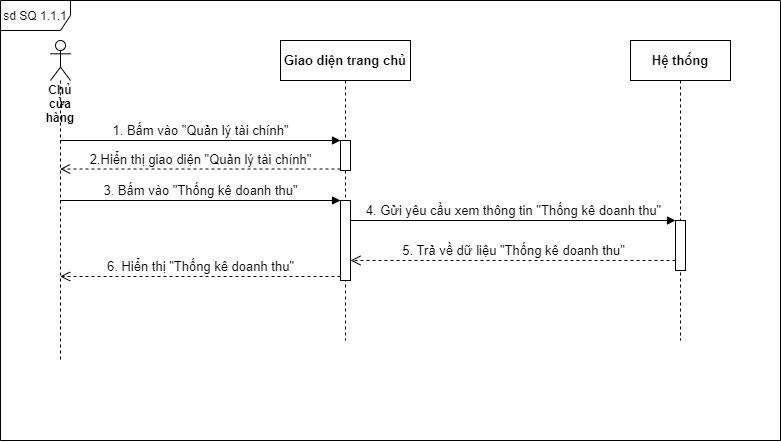

The diagram above was exported from draw.io. Its source (the exported page's mxGraphModel, read from the mxfile embedded in the PNG):
<mxGraphModel dx="1133" dy="1795" grid="1" gridSize="10" guides="1" tooltips="1" connect="1" arrows="1" fold="1" page="1" pageScale="1" pageWidth="850" pageHeight="1100" math="0" shadow="0">
  <root>
    <mxCell id="0" />
    <mxCell id="1" parent="0" />
    <mxCell id="sjjsAMb7LmzPLtqofDI_-2" value="sd SQ 1.1.1" style="shape=umlFrame;whiteSpace=wrap;html=1;width=70;height=30;" vertex="1" parent="1">
      <mxGeometry x="260" y="-830" width="780" height="440" as="geometry" />
    </mxCell>
    <mxCell id="sjjsAMb7LmzPLtqofDI_-5" value="&lt;b&gt;Chủ cửa hàng&lt;/b&gt;" style="shape=umlLifeline;participant=umlActor;perimeter=lifelinePerimeter;whiteSpace=wrap;html=1;container=1;collapsible=0;recursiveResize=0;verticalAlign=top;spacingTop=36;outlineConnect=0;" vertex="1" parent="1">
      <mxGeometry x="310" y="-790" width="20" height="320" as="geometry" />
    </mxCell>
    <mxCell id="sjjsAMb7LmzPLtqofDI_-6" value="&lt;b&gt;Giao diện trang chủ&lt;/b&gt;" style="shape=umlLifeline;perimeter=lifelinePerimeter;whiteSpace=wrap;html=1;container=1;collapsible=0;recursiveResize=0;outlineConnect=0;fontSize=13;" vertex="1" parent="1">
      <mxGeometry x="540" y="-790" width="130" height="300" as="geometry" />
    </mxCell>
    <mxCell id="sjjsAMb7LmzPLtqofDI_-13" value="" style="html=1;points=[];perimeter=orthogonalPerimeter;fontSize=13;" vertex="1" parent="sjjsAMb7LmzPLtqofDI_-6">
      <mxGeometry x="60" y="100" width="10" height="30" as="geometry" />
    </mxCell>
    <mxCell id="sjjsAMb7LmzPLtqofDI_-16" value="" style="html=1;points=[];perimeter=orthogonalPerimeter;fontSize=13;" vertex="1" parent="sjjsAMb7LmzPLtqofDI_-6">
      <mxGeometry x="60" y="160" width="10" height="80" as="geometry" />
    </mxCell>
    <mxCell id="sjjsAMb7LmzPLtqofDI_-7" value="&lt;b&gt;Hệ thống&lt;/b&gt;" style="shape=umlLifeline;perimeter=lifelinePerimeter;whiteSpace=wrap;html=1;container=1;collapsible=0;recursiveResize=0;outlineConnect=0;fontSize=13;" vertex="1" parent="1">
      <mxGeometry x="890" y="-790" width="100" height="300" as="geometry" />
    </mxCell>
    <mxCell id="sjjsAMb7LmzPLtqofDI_-19" value="" style="html=1;points=[];perimeter=orthogonalPerimeter;fontSize=13;" vertex="1" parent="sjjsAMb7LmzPLtqofDI_-7">
      <mxGeometry x="45" y="180" width="10" height="50" as="geometry" />
    </mxCell>
    <mxCell id="sjjsAMb7LmzPLtqofDI_-14" value="1. Bấm vào &quot;Quản lý tài chính&quot;" style="html=1;verticalAlign=bottom;endArrow=block;entryX=0;entryY=0;rounded=0;fontSize=13;" edge="1" target="sjjsAMb7LmzPLtqofDI_-13" parent="1" source="sjjsAMb7LmzPLtqofDI_-5">
      <mxGeometry relative="1" as="geometry">
        <mxPoint x="460" y="-710" as="sourcePoint" />
      </mxGeometry>
    </mxCell>
    <mxCell id="sjjsAMb7LmzPLtqofDI_-15" value="2.Hiển thị giao diện &quot;Quản lý tài chính&quot;" style="html=1;verticalAlign=bottom;endArrow=open;dashed=1;endSize=8;exitX=0;exitY=0.95;rounded=0;fontSize=13;" edge="1" source="sjjsAMb7LmzPLtqofDI_-13" parent="1" target="sjjsAMb7LmzPLtqofDI_-5">
      <mxGeometry relative="1" as="geometry">
        <mxPoint x="460" y="-634" as="targetPoint" />
      </mxGeometry>
    </mxCell>
    <mxCell id="sjjsAMb7LmzPLtqofDI_-17" value="3. Bấm vào &quot;Thống kê doanh thu&quot;" style="html=1;verticalAlign=bottom;endArrow=block;entryX=0;entryY=0;rounded=0;fontSize=13;" edge="1" target="sjjsAMb7LmzPLtqofDI_-16" parent="1" source="sjjsAMb7LmzPLtqofDI_-5">
      <mxGeometry relative="1" as="geometry">
        <mxPoint x="530" y="-630" as="sourcePoint" />
      </mxGeometry>
    </mxCell>
    <mxCell id="sjjsAMb7LmzPLtqofDI_-18" value="6. Hiển thị &quot;Thống kê doanh thu&quot;" style="html=1;verticalAlign=bottom;endArrow=open;dashed=1;endSize=8;exitX=0;exitY=0.95;rounded=0;fontSize=13;" edge="1" source="sjjsAMb7LmzPLtqofDI_-16" parent="1" target="sjjsAMb7LmzPLtqofDI_-5">
      <mxGeometry relative="1" as="geometry">
        <mxPoint x="530" y="-554" as="targetPoint" />
      </mxGeometry>
    </mxCell>
    <mxCell id="sjjsAMb7LmzPLtqofDI_-20" value="4. Gửi yêu cầu xem thông tin &quot;Thống kê doanh thu&quot;" style="html=1;verticalAlign=bottom;endArrow=block;entryX=0;entryY=0;rounded=0;fontSize=13;" edge="1" target="sjjsAMb7LmzPLtqofDI_-19" parent="1" source="sjjsAMb7LmzPLtqofDI_-16">
      <mxGeometry relative="1" as="geometry">
        <mxPoint x="825" y="-610" as="sourcePoint" />
      </mxGeometry>
    </mxCell>
    <mxCell id="sjjsAMb7LmzPLtqofDI_-21" value="5. Trả về dữ liệu &quot;Thống kê doanh thu&quot;" style="html=1;verticalAlign=bottom;endArrow=open;dashed=1;endSize=8;rounded=0;fontSize=13;" edge="1" source="sjjsAMb7LmzPLtqofDI_-19" parent="1" target="sjjsAMb7LmzPLtqofDI_-16">
      <mxGeometry relative="1" as="geometry">
        <mxPoint x="825" y="-534" as="targetPoint" />
        <Array as="points">
          <mxPoint x="830" y="-570" />
        </Array>
      </mxGeometry>
    </mxCell>
  </root>
</mxGraphModel>